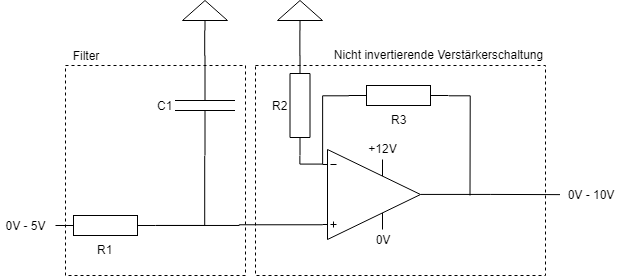

The diagram above was exported from draw.io. Its source (the exported page's mxGraphModel, read from the mxfile embedded in the PNG):
<mxGraphModel dx="697" dy="379" grid="1" gridSize="10" guides="1" tooltips="1" connect="1" arrows="1" fold="1" page="1" pageScale="1" pageWidth="827" pageHeight="1169" math="0" shadow="0">
  <root>
    <mxCell id="0" />
    <mxCell id="1" parent="0" />
    <mxCell id="BJhc0VZHGQ_mKlasgj53-13" value="" style="rounded=0;whiteSpace=wrap;html=1;dashed=1;" vertex="1" parent="1">
      <mxGeometry x="320" y="110" width="290" height="210" as="geometry" />
    </mxCell>
    <mxCell id="BJhc0VZHGQ_mKlasgj53-11" value="" style="rounded=0;whiteSpace=wrap;html=1;dashed=1;" vertex="1" parent="1">
      <mxGeometry x="130" y="110" width="180" height="210" as="geometry" />
    </mxCell>
    <mxCell id="BJhc0VZHGQ_mKlasgj53-3" style="edgeStyle=orthogonalEdgeStyle;rounded=0;orthogonalLoop=1;jettySize=auto;html=1;exitX=1;exitY=0.5;exitDx=0;exitDy=0;exitPerimeter=0;entryX=0;entryY=0.835;entryDx=0;entryDy=0;entryPerimeter=0;endArrow=none;endFill=0;" edge="1" parent="1" source="a-mZYAJNppJlPu4ujF7o-1" target="a-mZYAJNppJlPu4ujF7o-3">
      <mxGeometry relative="1" as="geometry" />
    </mxCell>
    <mxCell id="a-mZYAJNppJlPu4ujF7o-1" value="R1&lt;br&gt;" style="pointerEvents=1;verticalLabelPosition=bottom;shadow=0;dashed=0;align=center;fillColor=#ffffff;html=1;verticalAlign=top;strokeWidth=1;shape=mxgraph.electrical.resistors.resistor_1;" parent="1" vertex="1">
      <mxGeometry x="120" y="260" width="100" height="20" as="geometry" />
    </mxCell>
    <mxCell id="BJhc0VZHGQ_mKlasgj53-4" style="edgeStyle=orthogonalEdgeStyle;rounded=0;orthogonalLoop=1;jettySize=auto;html=1;exitX=0;exitY=0.5;exitDx=0;exitDy=0;exitPerimeter=0;entryX=1;entryY=0.5;entryDx=0;entryDy=0;entryPerimeter=0;endArrow=none;endFill=0;" edge="1" parent="1" source="a-mZYAJNppJlPu4ujF7o-2" target="a-mZYAJNppJlPu4ujF7o-1">
      <mxGeometry relative="1" as="geometry" />
    </mxCell>
    <mxCell id="a-mZYAJNppJlPu4ujF7o-2" value="C1" style="pointerEvents=1;verticalLabelPosition=middle;shadow=0;dashed=0;align=right;fillColor=#ffffff;html=1;verticalAlign=middle;strokeWidth=1;shape=mxgraph.electrical.capacitors.capacitor_1;direction=north;labelPosition=left;" parent="1" vertex="1">
      <mxGeometry x="239.5" y="100" width="60" height="100" as="geometry" />
    </mxCell>
    <mxCell id="a-mZYAJNppJlPu4ujF7o-13" style="edgeStyle=orthogonalEdgeStyle;rounded=0;orthogonalLoop=1;jettySize=auto;html=1;exitX=0;exitY=0.165;exitDx=0;exitDy=0;exitPerimeter=0;entryX=1;entryY=0.5;entryDx=0;entryDy=0;entryPerimeter=0;endArrow=none;endFill=0;" parent="1" source="a-mZYAJNppJlPu4ujF7o-3" target="a-mZYAJNppJlPu4ujF7o-5" edge="1">
      <mxGeometry relative="1" as="geometry" />
    </mxCell>
    <mxCell id="a-mZYAJNppJlPu4ujF7o-18" style="edgeStyle=orthogonalEdgeStyle;rounded=0;orthogonalLoop=1;jettySize=auto;html=1;exitX=1;exitY=0.5;exitDx=0;exitDy=0;exitPerimeter=0;endArrow=none;endFill=0;" parent="1" source="a-mZYAJNppJlPu4ujF7o-3" edge="1">
      <mxGeometry relative="1" as="geometry">
        <mxPoint x="624.5" y="239.1428571428571" as="targetPoint" />
      </mxGeometry>
    </mxCell>
    <mxCell id="a-mZYAJNppJlPu4ujF7o-3" value="" style="verticalLabelPosition=bottom;shadow=0;dashed=0;align=center;fillColor=#ffffff;html=1;verticalAlign=top;strokeWidth=1;shape=mxgraph.electrical.abstract.operational_amp_1;" parent="1" vertex="1">
      <mxGeometry x="387" y="194" width="98" height="90" as="geometry" />
    </mxCell>
    <mxCell id="a-mZYAJNppJlPu4ujF7o-17" style="edgeStyle=orthogonalEdgeStyle;rounded=0;orthogonalLoop=1;jettySize=auto;html=1;exitX=0;exitY=0.5;exitDx=0;exitDy=0;exitPerimeter=0;endArrow=none;endFill=0;entryX=0;entryY=0.165;entryDx=0;entryDy=0;entryPerimeter=0;" parent="1" source="a-mZYAJNppJlPu4ujF7o-4" edge="1" target="a-mZYAJNppJlPu4ujF7o-3">
      <mxGeometry relative="1" as="geometry">
        <mxPoint x="385" y="200" as="targetPoint" />
        <Array as="points">
          <mxPoint x="387" y="140" />
        </Array>
      </mxGeometry>
    </mxCell>
    <mxCell id="a-mZYAJNppJlPu4ujF7o-19" style="edgeStyle=orthogonalEdgeStyle;rounded=0;orthogonalLoop=1;jettySize=auto;html=1;exitX=1;exitY=0.5;exitDx=0;exitDy=0;exitPerimeter=0;endArrow=none;endFill=0;" parent="1" source="a-mZYAJNppJlPu4ujF7o-4" edge="1">
      <mxGeometry relative="1" as="geometry">
        <mxPoint x="534.5" y="240" as="targetPoint" />
      </mxGeometry>
    </mxCell>
    <mxCell id="a-mZYAJNppJlPu4ujF7o-4" value="R3" style="pointerEvents=1;verticalLabelPosition=bottom;shadow=0;dashed=0;align=center;fillColor=#ffffff;html=1;verticalAlign=top;strokeWidth=1;shape=mxgraph.electrical.resistors.resistor_1;" parent="1" vertex="1">
      <mxGeometry x="413" y="130" width="100" height="20" as="geometry" />
    </mxCell>
    <mxCell id="a-mZYAJNppJlPu4ujF7o-15" style="edgeStyle=orthogonalEdgeStyle;rounded=0;orthogonalLoop=1;jettySize=auto;html=1;exitX=0;exitY=0.5;exitDx=0;exitDy=0;exitPerimeter=0;entryX=0.5;entryY=0;entryDx=0;entryDy=0;entryPerimeter=0;endArrow=none;endFill=0;" parent="1" source="a-mZYAJNppJlPu4ujF7o-5" target="a-mZYAJNppJlPu4ujF7o-14" edge="1">
      <mxGeometry relative="1" as="geometry" />
    </mxCell>
    <mxCell id="a-mZYAJNppJlPu4ujF7o-5" value="R2&lt;br&gt;" style="pointerEvents=1;verticalLabelPosition=middle;shadow=0;dashed=0;align=right;fillColor=#ffffff;html=1;verticalAlign=middle;strokeWidth=1;shape=mxgraph.electrical.resistors.resistor_1;direction=south;labelPosition=left;" parent="1" vertex="1">
      <mxGeometry x="354.5" y="100" width="20" height="100" as="geometry" />
    </mxCell>
    <mxCell id="a-mZYAJNppJlPu4ujF7o-11" style="edgeStyle=orthogonalEdgeStyle;rounded=0;orthogonalLoop=1;jettySize=auto;html=1;exitX=0.5;exitY=0;exitDx=0;exitDy=0;exitPerimeter=0;entryX=1;entryY=0.5;entryDx=0;entryDy=0;entryPerimeter=0;endArrow=none;endFill=0;" parent="1" source="a-mZYAJNppJlPu4ujF7o-6" target="a-mZYAJNppJlPu4ujF7o-2" edge="1">
      <mxGeometry relative="1" as="geometry" />
    </mxCell>
    <mxCell id="a-mZYAJNppJlPu4ujF7o-6" value="" style="pointerEvents=1;verticalLabelPosition=bottom;shadow=0;dashed=0;align=center;fillColor=#ffffff;html=1;verticalAlign=top;strokeWidth=1;shape=mxgraph.electrical.signal_sources.signal_ground;direction=west;" parent="1" vertex="1">
      <mxGeometry x="247" y="45" width="45" height="30" as="geometry" />
    </mxCell>
    <mxCell id="a-mZYAJNppJlPu4ujF7o-14" value="" style="pointerEvents=1;verticalLabelPosition=bottom;shadow=0;dashed=0;align=center;fillColor=#ffffff;html=1;verticalAlign=top;strokeWidth=1;shape=mxgraph.electrical.signal_sources.signal_ground;direction=west;" parent="1" vertex="1">
      <mxGeometry x="342" y="45" width="45" height="30" as="geometry" />
    </mxCell>
    <mxCell id="a-mZYAJNppJlPu4ujF7o-20" value="+12V" style="text;html=1;strokeColor=none;fillColor=none;align=center;verticalAlign=middle;whiteSpace=wrap;rounded=0;" parent="1" vertex="1">
      <mxGeometry x="426.5" y="183" width="40" height="20" as="geometry" />
    </mxCell>
    <mxCell id="a-mZYAJNppJlPu4ujF7o-22" value="0V" style="text;html=1;strokeColor=none;fillColor=none;align=center;verticalAlign=middle;whiteSpace=wrap;rounded=0;" parent="1" vertex="1">
      <mxGeometry x="426.5" y="274" width="40" height="20" as="geometry" />
    </mxCell>
    <mxCell id="BJhc0VZHGQ_mKlasgj53-9" value="0V - 5V" style="text;html=1;strokeColor=none;fillColor=none;align=center;verticalAlign=middle;whiteSpace=wrap;rounded=0;" vertex="1" parent="1">
      <mxGeometry x="65" y="260" width="50" height="20" as="geometry" />
    </mxCell>
    <mxCell id="BJhc0VZHGQ_mKlasgj53-10" value="0V - 10V" style="text;html=1;strokeColor=none;fillColor=none;align=center;verticalAlign=middle;whiteSpace=wrap;rounded=0;" vertex="1" parent="1">
      <mxGeometry x="630" y="229" width="50" height="20" as="geometry" />
    </mxCell>
    <mxCell id="BJhc0VZHGQ_mKlasgj53-12" value="Filter" style="text;html=1;strokeColor=none;fillColor=none;align=center;verticalAlign=middle;whiteSpace=wrap;rounded=0;dashed=1;" vertex="1" parent="1">
      <mxGeometry x="130" y="90" width="40" height="20" as="geometry" />
    </mxCell>
    <mxCell id="BJhc0VZHGQ_mKlasgj53-14" value="Nicht invertierende Verstärkerschaltung" style="text;html=1;strokeColor=none;fillColor=none;align=center;verticalAlign=middle;whiteSpace=wrap;rounded=0;dashed=1;" vertex="1" parent="1">
      <mxGeometry x="388" y="89" width="230" height="20" as="geometry" />
    </mxCell>
  </root>
</mxGraphModel>